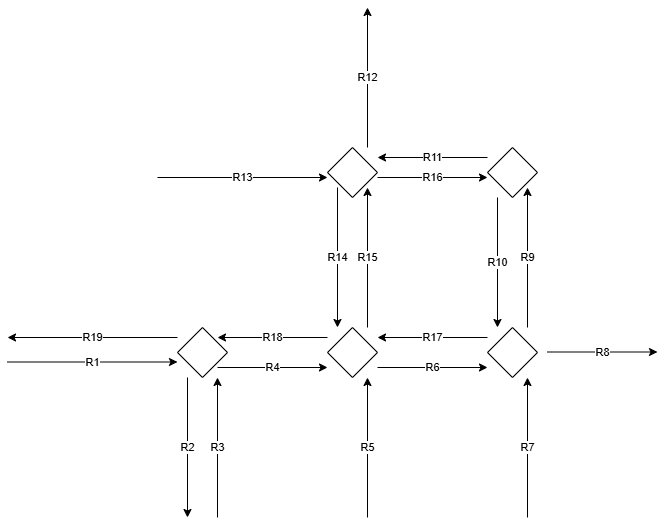

The diagram above was exported from draw.io. Its source (the exported page's mxGraphModel, read from the mxfile embedded in the PNG):
<mxGraphModel dx="2492" dy="777" grid="1" gridSize="10" guides="1" tooltips="1" connect="1" arrows="1" fold="1" page="1" pageScale="1" pageWidth="827" pageHeight="1169" math="0" shadow="0">
  <root>
    <mxCell id="0" />
    <mxCell id="1" parent="0" />
    <mxCell id="X73NNxb_Qt8Dp7zMFmK7-2" edge="1" parent="1" style="endArrow=classic;html=1;rounded=1;" value="R13">
      <mxGeometry height="50" relative="1" width="50" as="geometry">
        <mxPoint x="100" y="590" as="sourcePoint" />
        <mxPoint x="270" y="590" as="targetPoint" />
      </mxGeometry>
    </mxCell>
    <mxCell id="X73NNxb_Qt8Dp7zMFmK7-3" edge="1" parent="1" style="endArrow=classic;html=1;rounded=1;" value="R12">
      <mxGeometry height="50" relative="1" width="50" as="geometry">
        <mxPoint x="310" y="560" as="sourcePoint" />
        <mxPoint x="310" y="420" as="targetPoint" />
      </mxGeometry>
    </mxCell>
    <mxCell id="X73NNxb_Qt8Dp7zMFmK7-4" edge="1" parent="1" style="endArrow=classic;html=1;rounded=1;" value="R1">
      <mxGeometry height="50" relative="1" width="50" as="geometry">
        <mxPoint x="-50" y="774.5" as="sourcePoint" />
        <mxPoint x="120" y="774.5" as="targetPoint" />
      </mxGeometry>
    </mxCell>
    <mxCell id="X73NNxb_Qt8Dp7zMFmK7-6" edge="1" parent="1" style="endArrow=classic;html=1;rounded=1;" value="R18">
      <mxGeometry height="50" relative="1" width="50" as="geometry">
        <mxPoint x="270" y="750" as="sourcePoint" />
        <mxPoint x="160" y="750" as="targetPoint" />
      </mxGeometry>
    </mxCell>
    <mxCell id="X73NNxb_Qt8Dp7zMFmK7-7" edge="1" parent="1" style="endArrow=classic;html=1;rounded=1;" value="R19">
      <mxGeometry height="50" relative="1" width="50" as="geometry">
        <mxPoint x="120" y="750" as="sourcePoint" />
        <mxPoint x="-50" y="750" as="targetPoint" />
      </mxGeometry>
    </mxCell>
    <mxCell id="X73NNxb_Qt8Dp7zMFmK7-10" parent="1" style="rhombus;whiteSpace=wrap;html=1;" value="" vertex="1">
      <mxGeometry height="50" width="50" x="120" y="740" as="geometry" />
    </mxCell>
    <mxCell id="X73NNxb_Qt8Dp7zMFmK7-14" parent="1" style="rhombus;whiteSpace=wrap;html=1;" value="" vertex="1">
      <mxGeometry height="50" width="50" x="430" y="740" as="geometry" />
    </mxCell>
    <mxCell id="X73NNxb_Qt8Dp7zMFmK7-15" parent="1" style="rhombus;whiteSpace=wrap;html=1;" value="" vertex="1">
      <mxGeometry height="50" width="50" x="270" y="740" as="geometry" />
    </mxCell>
    <mxCell id="X73NNxb_Qt8Dp7zMFmK7-16" parent="1" style="rhombus;whiteSpace=wrap;html=1;" value="" vertex="1">
      <mxGeometry height="50" width="50" x="270" y="560" as="geometry" />
    </mxCell>
    <mxCell id="X73NNxb_Qt8Dp7zMFmK7-17" edge="1" parent="1" style="endArrow=classic;html=1;rounded=1;" value="R4">
      <mxGeometry height="50" relative="1" width="50" as="geometry">
        <mxPoint x="160" y="780" as="sourcePoint" />
        <mxPoint x="270" y="780" as="targetPoint" />
      </mxGeometry>
    </mxCell>
    <mxCell id="X73NNxb_Qt8Dp7zMFmK7-5" edge="1" parent="1" style="endArrow=classic;html=1;rounded=1;" value="R2">
      <mxGeometry height="50" relative="1" width="50" as="geometry">
        <mxPoint x="130" y="790" as="sourcePoint" />
        <mxPoint x="130" y="930" as="targetPoint" />
      </mxGeometry>
    </mxCell>
    <mxCell id="X73NNxb_Qt8Dp7zMFmK7-19" edge="1" parent="1" style="endArrow=classic;html=1;rounded=1;" value="R3">
      <mxGeometry height="50" relative="1" width="50" as="geometry">
        <mxPoint x="160" y="930" as="sourcePoint" />
        <mxPoint x="160" y="790" as="targetPoint" />
      </mxGeometry>
    </mxCell>
    <mxCell id="X73NNxb_Qt8Dp7zMFmK7-20" edge="1" parent="1" style="endArrow=classic;html=1;rounded=1;" value="R6">
      <mxGeometry height="50" relative="1" width="50" as="geometry">
        <mxPoint x="320" y="780" as="sourcePoint" />
        <mxPoint x="430" y="780" as="targetPoint" />
      </mxGeometry>
    </mxCell>
    <mxCell id="X73NNxb_Qt8Dp7zMFmK7-22" edge="1" parent="1" style="endArrow=classic;html=1;rounded=1;" value="R17">
      <mxGeometry height="50" relative="1" width="50" as="geometry">
        <mxPoint x="430" y="750" as="sourcePoint" />
        <mxPoint x="320" y="750" as="targetPoint" />
      </mxGeometry>
    </mxCell>
    <mxCell id="X73NNxb_Qt8Dp7zMFmK7-23" edge="1" parent="1" style="endArrow=classic;html=1;rounded=1;" value="R7">
      <mxGeometry height="50" relative="1" width="50" as="geometry">
        <mxPoint x="470" y="930" as="sourcePoint" />
        <mxPoint x="470" y="790" as="targetPoint" />
      </mxGeometry>
    </mxCell>
    <mxCell id="X73NNxb_Qt8Dp7zMFmK7-24" edge="1" parent="1" style="endArrow=classic;html=1;rounded=1;" value="R8">
      <mxGeometry height="50" relative="1" width="50" as="geometry">
        <mxPoint x="490" y="764.5" as="sourcePoint" />
        <mxPoint x="600" y="764.5" as="targetPoint" />
      </mxGeometry>
    </mxCell>
    <mxCell id="X73NNxb_Qt8Dp7zMFmK7-25" edge="1" parent="1" style="endArrow=classic;html=1;rounded=1;" value="R15">
      <mxGeometry height="50" relative="1" width="50" as="geometry">
        <mxPoint x="310" y="740" as="sourcePoint" />
        <mxPoint x="310" y="600" as="targetPoint" />
      </mxGeometry>
    </mxCell>
    <mxCell id="X73NNxb_Qt8Dp7zMFmK7-26" edge="1" parent="1" style="endArrow=classic;html=1;rounded=1;" value="R14">
      <mxGeometry height="50" relative="1" width="50" as="geometry">
        <mxPoint x="280" y="600" as="sourcePoint" />
        <mxPoint x="280" y="740" as="targetPoint" />
      </mxGeometry>
    </mxCell>
    <mxCell id="X73NNxb_Qt8Dp7zMFmK7-27" parent="1" style="rhombus;whiteSpace=wrap;html=1;" value="" vertex="1">
      <mxGeometry height="50" width="50" x="430" y="560" as="geometry" />
    </mxCell>
    <mxCell id="X73NNxb_Qt8Dp7zMFmK7-28" edge="1" parent="1" style="endArrow=classic;html=1;rounded=1;" value="R16">
      <mxGeometry height="50" relative="1" width="50" as="geometry">
        <mxPoint x="320" y="590" as="sourcePoint" />
        <mxPoint x="430" y="590" as="targetPoint" />
      </mxGeometry>
    </mxCell>
    <mxCell id="X73NNxb_Qt8Dp7zMFmK7-29" edge="1" parent="1" style="endArrow=classic;html=1;rounded=1;" value="R11">
      <mxGeometry height="50" relative="1" width="50" as="geometry">
        <mxPoint x="430" y="570" as="sourcePoint" />
        <mxPoint x="320" y="570" as="targetPoint" />
      </mxGeometry>
    </mxCell>
    <mxCell id="X73NNxb_Qt8Dp7zMFmK7-30" edge="1" parent="1" style="endArrow=classic;html=1;rounded=1;" value="R9">
      <mxGeometry height="50" relative="1" width="50" as="geometry">
        <mxPoint x="470" y="740" as="sourcePoint" />
        <mxPoint x="470" y="600" as="targetPoint" />
      </mxGeometry>
    </mxCell>
    <mxCell id="X73NNxb_Qt8Dp7zMFmK7-31" edge="1" parent="1" style="endArrow=classic;html=1;rounded=1;" value="R10">
      <mxGeometry height="50" relative="1" width="50" as="geometry">
        <mxPoint x="440" y="610" as="sourcePoint" />
        <mxPoint x="440" y="740" as="targetPoint" />
      </mxGeometry>
    </mxCell>
    <mxCell id="X73NNxb_Qt8Dp7zMFmK7-32" edge="1" parent="1" style="endArrow=classic;html=1;rounded=1;" value="R5">
      <mxGeometry height="50" relative="1" width="50" as="geometry">
        <mxPoint x="310" y="930" as="sourcePoint" />
        <mxPoint x="310" y="790" as="targetPoint" />
      </mxGeometry>
    </mxCell>
  </root>
</mxGraphModel>